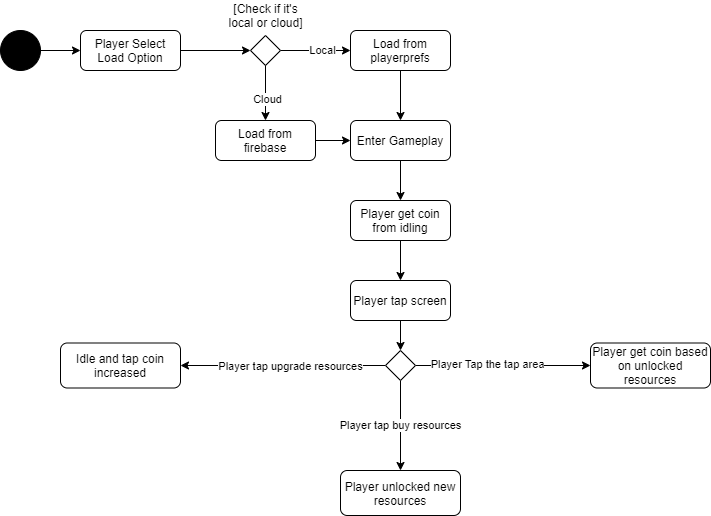

The diagram above was exported from draw.io. Its source (the exported page's mxGraphModel, read from the mxfile embedded in the PNG):
<mxGraphModel dx="1662" dy="786" grid="1" gridSize="10" guides="1" tooltips="1" connect="1" arrows="1" fold="1" page="1" pageScale="1" pageWidth="850" pageHeight="1100" math="0" shadow="0">
  <root>
    <mxCell id="7Q71-OKSUBnlDwv0ZDWb-0" />
    <mxCell id="7Q71-OKSUBnlDwv0ZDWb-1" parent="7Q71-OKSUBnlDwv0ZDWb-0" />
    <mxCell id="7Q71-OKSUBnlDwv0ZDWb-6" value="" style="edgeStyle=orthogonalEdgeStyle;rounded=0;orthogonalLoop=1;jettySize=auto;html=1;" edge="1" parent="7Q71-OKSUBnlDwv0ZDWb-1" source="7Q71-OKSUBnlDwv0ZDWb-2" target="7Q71-OKSUBnlDwv0ZDWb-3">
      <mxGeometry relative="1" as="geometry" />
    </mxCell>
    <mxCell id="7Q71-OKSUBnlDwv0ZDWb-2" value="" style="ellipse;whiteSpace=wrap;html=1;aspect=fixed;fillColor=#000000;" vertex="1" parent="7Q71-OKSUBnlDwv0ZDWb-1">
      <mxGeometry x="120" y="200" width="40" height="40" as="geometry" />
    </mxCell>
    <mxCell id="7Q71-OKSUBnlDwv0ZDWb-12" value="" style="edgeStyle=orthogonalEdgeStyle;rounded=0;orthogonalLoop=1;jettySize=auto;html=1;entryX=0;entryY=0.5;entryDx=0;entryDy=0;" edge="1" parent="7Q71-OKSUBnlDwv0ZDWb-1" source="7Q71-OKSUBnlDwv0ZDWb-3" target="7Q71-OKSUBnlDwv0ZDWb-13">
      <mxGeometry relative="1" as="geometry">
        <mxPoint x="330" y="220" as="targetPoint" />
      </mxGeometry>
    </mxCell>
    <mxCell id="7Q71-OKSUBnlDwv0ZDWb-3" value="Player Select Load Option" style="rounded=1;whiteSpace=wrap;html=1;fillColor=#FFFFFF;" vertex="1" parent="7Q71-OKSUBnlDwv0ZDWb-1">
      <mxGeometry x="200" y="200" width="100" height="40" as="geometry" />
    </mxCell>
    <mxCell id="7Q71-OKSUBnlDwv0ZDWb-16" value="" style="edgeStyle=orthogonalEdgeStyle;rounded=0;orthogonalLoop=1;jettySize=auto;html=1;entryX=0;entryY=0.5;entryDx=0;entryDy=0;" edge="1" parent="7Q71-OKSUBnlDwv0ZDWb-1" source="7Q71-OKSUBnlDwv0ZDWb-13" target="7Q71-OKSUBnlDwv0ZDWb-17">
      <mxGeometry relative="1" as="geometry">
        <mxPoint x="425" y="265" as="targetPoint" />
      </mxGeometry>
    </mxCell>
    <mxCell id="7Q71-OKSUBnlDwv0ZDWb-21" value="Local" style="edgeLabel;html=1;align=center;verticalAlign=middle;resizable=0;points=[];" vertex="1" connectable="0" parent="7Q71-OKSUBnlDwv0ZDWb-16">
      <mxGeometry x="0.1823" y="1" relative="1" as="geometry">
        <mxPoint as="offset" />
      </mxGeometry>
    </mxCell>
    <mxCell id="7Q71-OKSUBnlDwv0ZDWb-13" value="" style="rhombus;whiteSpace=wrap;html=1;fillColor=#FFFFFF;" vertex="1" parent="7Q71-OKSUBnlDwv0ZDWb-1">
      <mxGeometry x="370" y="205" width="30" height="30" as="geometry" />
    </mxCell>
    <mxCell id="7Q71-OKSUBnlDwv0ZDWb-14" value="[Check if it's local or cloud]" style="text;html=1;strokeColor=none;fillColor=none;align=center;verticalAlign=middle;whiteSpace=wrap;rounded=0;" vertex="1" parent="7Q71-OKSUBnlDwv0ZDWb-1">
      <mxGeometry x="343.75" y="170" width="82.5" height="30" as="geometry" />
    </mxCell>
    <mxCell id="7Q71-OKSUBnlDwv0ZDWb-28" value="" style="edgeStyle=orthogonalEdgeStyle;rounded=0;orthogonalLoop=1;jettySize=auto;html=1;" edge="1" parent="7Q71-OKSUBnlDwv0ZDWb-1" source="7Q71-OKSUBnlDwv0ZDWb-17" target="7Q71-OKSUBnlDwv0ZDWb-26">
      <mxGeometry relative="1" as="geometry" />
    </mxCell>
    <mxCell id="7Q71-OKSUBnlDwv0ZDWb-17" value="Load from playerprefs" style="rounded=1;whiteSpace=wrap;html=1;fillColor=#FFFFFF;" vertex="1" parent="7Q71-OKSUBnlDwv0ZDWb-1">
      <mxGeometry x="470" y="200" width="100" height="40" as="geometry" />
    </mxCell>
    <mxCell id="7Q71-OKSUBnlDwv0ZDWb-27" value="" style="edgeStyle=orthogonalEdgeStyle;rounded=0;orthogonalLoop=1;jettySize=auto;html=1;" edge="1" parent="7Q71-OKSUBnlDwv0ZDWb-1" source="7Q71-OKSUBnlDwv0ZDWb-18" target="7Q71-OKSUBnlDwv0ZDWb-26">
      <mxGeometry relative="1" as="geometry" />
    </mxCell>
    <mxCell id="7Q71-OKSUBnlDwv0ZDWb-18" value="Load from firebase" style="rounded=1;whiteSpace=wrap;html=1;fillColor=#FFFFFF;" vertex="1" parent="7Q71-OKSUBnlDwv0ZDWb-1">
      <mxGeometry x="335" y="290" width="100" height="40" as="geometry" />
    </mxCell>
    <mxCell id="7Q71-OKSUBnlDwv0ZDWb-24" value="" style="edgeStyle=orthogonalEdgeStyle;rounded=0;orthogonalLoop=1;jettySize=auto;html=1;entryX=0.5;entryY=0;entryDx=0;entryDy=0;exitX=0.5;exitY=1;exitDx=0;exitDy=0;" edge="1" parent="7Q71-OKSUBnlDwv0ZDWb-1" source="7Q71-OKSUBnlDwv0ZDWb-13" target="7Q71-OKSUBnlDwv0ZDWb-18">
      <mxGeometry relative="1" as="geometry">
        <mxPoint x="380" y="269.76" as="sourcePoint" />
        <mxPoint x="450" y="269.76" as="targetPoint" />
      </mxGeometry>
    </mxCell>
    <mxCell id="7Q71-OKSUBnlDwv0ZDWb-25" value="Cloud" style="edgeLabel;html=1;align=center;verticalAlign=middle;resizable=0;points=[];" vertex="1" connectable="0" parent="7Q71-OKSUBnlDwv0ZDWb-24">
      <mxGeometry x="0.1823" y="1" relative="1" as="geometry">
        <mxPoint as="offset" />
      </mxGeometry>
    </mxCell>
    <mxCell id="7Q71-OKSUBnlDwv0ZDWb-34" value="" style="edgeStyle=orthogonalEdgeStyle;rounded=0;orthogonalLoop=1;jettySize=auto;html=1;" edge="1" parent="7Q71-OKSUBnlDwv0ZDWb-1" source="7Q71-OKSUBnlDwv0ZDWb-26" target="7Q71-OKSUBnlDwv0ZDWb-33">
      <mxGeometry relative="1" as="geometry" />
    </mxCell>
    <mxCell id="7Q71-OKSUBnlDwv0ZDWb-26" value="Enter Gameplay" style="rounded=1;whiteSpace=wrap;html=1;fillColor=#FFFFFF;" vertex="1" parent="7Q71-OKSUBnlDwv0ZDWb-1">
      <mxGeometry x="470" y="290" width="100" height="40" as="geometry" />
    </mxCell>
    <mxCell id="7Q71-OKSUBnlDwv0ZDWb-37" value="" style="edgeStyle=orthogonalEdgeStyle;rounded=0;orthogonalLoop=1;jettySize=auto;html=1;" edge="1" parent="7Q71-OKSUBnlDwv0ZDWb-1" source="7Q71-OKSUBnlDwv0ZDWb-33" target="7Q71-OKSUBnlDwv0ZDWb-36">
      <mxGeometry relative="1" as="geometry" />
    </mxCell>
    <mxCell id="7Q71-OKSUBnlDwv0ZDWb-33" value="Player get coin from idling" style="rounded=1;whiteSpace=wrap;html=1;fillColor=#FFFFFF;" vertex="1" parent="7Q71-OKSUBnlDwv0ZDWb-1">
      <mxGeometry x="470" y="370" width="100" height="40" as="geometry" />
    </mxCell>
    <mxCell id="7Q71-OKSUBnlDwv0ZDWb-39" value="" style="edgeStyle=orthogonalEdgeStyle;rounded=0;orthogonalLoop=1;jettySize=auto;html=1;" edge="1" parent="7Q71-OKSUBnlDwv0ZDWb-1" source="7Q71-OKSUBnlDwv0ZDWb-36" target="7Q71-OKSUBnlDwv0ZDWb-38">
      <mxGeometry relative="1" as="geometry" />
    </mxCell>
    <mxCell id="7Q71-OKSUBnlDwv0ZDWb-36" value="Player tap screen" style="rounded=1;whiteSpace=wrap;html=1;fillColor=#FFFFFF;" vertex="1" parent="7Q71-OKSUBnlDwv0ZDWb-1">
      <mxGeometry x="470" y="450" width="100" height="40" as="geometry" />
    </mxCell>
    <mxCell id="7Q71-OKSUBnlDwv0ZDWb-41" value="" style="edgeStyle=orthogonalEdgeStyle;rounded=0;orthogonalLoop=1;jettySize=auto;html=1;" edge="1" parent="7Q71-OKSUBnlDwv0ZDWb-1" source="7Q71-OKSUBnlDwv0ZDWb-38" target="7Q71-OKSUBnlDwv0ZDWb-40">
      <mxGeometry relative="1" as="geometry" />
    </mxCell>
    <mxCell id="7Q71-OKSUBnlDwv0ZDWb-42" value="Player Tap the tap area" style="edgeLabel;html=1;align=center;verticalAlign=middle;resizable=0;points=[];" vertex="1" connectable="0" parent="7Q71-OKSUBnlDwv0ZDWb-41">
      <mxGeometry x="-0.1918" y="2" relative="1" as="geometry">
        <mxPoint as="offset" />
      </mxGeometry>
    </mxCell>
    <mxCell id="7Q71-OKSUBnlDwv0ZDWb-45" value="Player tap buy resources" style="edgeStyle=orthogonalEdgeStyle;rounded=0;orthogonalLoop=1;jettySize=auto;html=1;" edge="1" parent="7Q71-OKSUBnlDwv0ZDWb-1" source="7Q71-OKSUBnlDwv0ZDWb-38" target="7Q71-OKSUBnlDwv0ZDWb-43">
      <mxGeometry relative="1" as="geometry" />
    </mxCell>
    <mxCell id="7Q71-OKSUBnlDwv0ZDWb-47" value="" style="edgeStyle=orthogonalEdgeStyle;rounded=0;orthogonalLoop=1;jettySize=auto;html=1;" edge="1" parent="7Q71-OKSUBnlDwv0ZDWb-1" source="7Q71-OKSUBnlDwv0ZDWb-38" target="7Q71-OKSUBnlDwv0ZDWb-46">
      <mxGeometry relative="1" as="geometry" />
    </mxCell>
    <mxCell id="7Q71-OKSUBnlDwv0ZDWb-48" value="Player tap upgrade resources" style="edgeLabel;html=1;align=center;verticalAlign=middle;resizable=0;points=[];" vertex="1" connectable="0" parent="7Q71-OKSUBnlDwv0ZDWb-47">
      <mxGeometry x="0.2457" y="2" relative="1" as="geometry">
        <mxPoint x="32" y="-2" as="offset" />
      </mxGeometry>
    </mxCell>
    <mxCell id="7Q71-OKSUBnlDwv0ZDWb-38" value="" style="rhombus;whiteSpace=wrap;html=1;fillColor=#FFFFFF;" vertex="1" parent="7Q71-OKSUBnlDwv0ZDWb-1">
      <mxGeometry x="505" y="520" width="30" height="30" as="geometry" />
    </mxCell>
    <mxCell id="7Q71-OKSUBnlDwv0ZDWb-40" value="Player get coin based on unlocked resources" style="rounded=1;whiteSpace=wrap;html=1;fillColor=#FFFFFF;" vertex="1" parent="7Q71-OKSUBnlDwv0ZDWb-1">
      <mxGeometry x="710" y="512.5" width="120" height="45" as="geometry" />
    </mxCell>
    <mxCell id="7Q71-OKSUBnlDwv0ZDWb-43" value="Player unlocked new resources" style="rounded=1;whiteSpace=wrap;html=1;fillColor=#FFFFFF;" vertex="1" parent="7Q71-OKSUBnlDwv0ZDWb-1">
      <mxGeometry x="460" y="640" width="120" height="45" as="geometry" />
    </mxCell>
    <mxCell id="7Q71-OKSUBnlDwv0ZDWb-46" value="Idle and tap coin increased" style="rounded=1;whiteSpace=wrap;html=1;fillColor=#FFFFFF;" vertex="1" parent="7Q71-OKSUBnlDwv0ZDWb-1">
      <mxGeometry x="180" y="512.5" width="120" height="45" as="geometry" />
    </mxCell>
  </root>
</mxGraphModel>